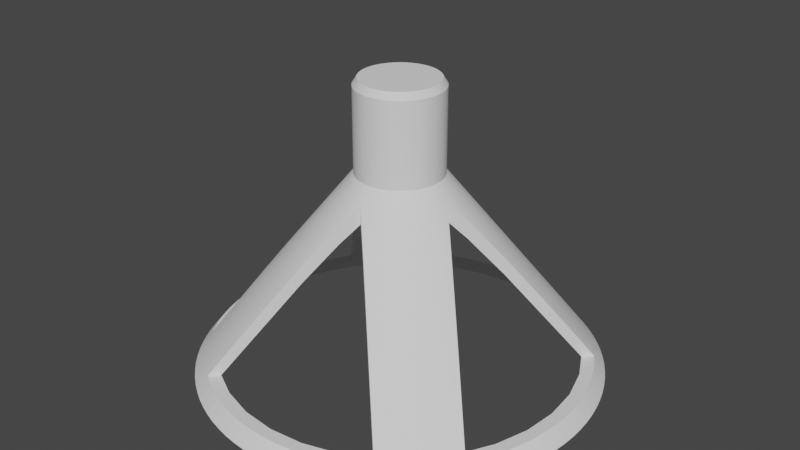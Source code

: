 # Source: 10_gdsh.blend  (saved by Blender 2.82.7; exported with 4.5.12 LTS)
import bpy
from mathutils import Matrix  # noqa: F401  (used for matrix-valued properties, if any)

bpy.ops.wm.read_factory_settings(use_empty=True)
scene = bpy.context.scene
scene.name = 'Scene'

# ---- collections
col_collection = bpy.data.collections.new('Collection'); scene.collection.children.link(col_collection)

# ---- world
world_world = bpy.data.worlds.new('World'); scene.world = world_world
world_world.use_nodes = True; world_world.node_tree.nodes.clear()
_N = world_world.node_tree.nodes; _L = world_world.node_tree.links
n0 = _N.new('ShaderNodeOutputWorld'); n0.name = 'World Output'; n0.location = (300, 300)
n1 = _N.new('ShaderNodeBackground'); n1.name = 'Background'; n1.location = (10, 300)
n1.inputs[0].default_value = (0.05088, 0.05088, 0.05088, 1.0)
_L.new(n1.outputs[0], n0.inputs[0])
n0.is_active_output = True
world_world.color = (0.05088, 0.05088, 0.05088)
world_world.use_sun_shadow = False
world_world.sun_shadow_jitter_overblur = 0.0

# ---- meshes
me_cylinder = bpy.data.meshes.new('Cylinder')
me_cylinder.from_pydata([(0.0, 0.0, 1.946), (2.03e-07, 6.0, -5.1), (2.713e-09, 1.273, 0.9), (0.3767, 5.988, -5.1), (0.07994, 1.271, 0.9), (0.752, 5.953, -5.1), (0.1596, 1.263, 0.9), (1.124, 5.894, -5.1), (0.2386, 1.251, 0.9), (1.492, 5.811, -5.1), (0.3166, 1.233, 0.9), (1.854, 5.706, -5.1), (0.3934, 1.211, 0.9), (2.209, 5.579, -5.1), (0.4686, 1.184, 0.9), (2.555, 5.429, -5.1), (0.542, 1.152, 0.9), (2.891, 5.258, -5.1), (0.6133, 1.116, 0.9), (3.215, 5.066, -5.1), (0.6821, 1.075, 0.9), (3.527, 4.854, -5.1), (0.7483, 1.03, 0.9), (3.825, 4.623, -5.1), (0.8115, 0.9809, 0.9), (4.107, 4.374, -5.1), (0.8715, 0.928, 0.9), (4.374, 4.107, -5.1), (0.928, 0.8715, 0.9), (4.623, 3.825, -5.1), (0.9809, 0.8115, 0.9), (4.854, 3.527, -5.1), (1.03, 0.7483, 0.9), (5.066, 3.215, -5.1), (1.075, 0.6821, 0.9), (5.258, 2.891, -5.1), (1.116, 0.6133, 0.9), (5.429, 2.555, -5.1), (1.152, 0.542, 0.9), (5.579, 2.209, -5.1), (1.184, 0.4686, 0.9), (5.706, 1.854, -5.1), (1.211, 0.3934, 0.9), (5.812, 1.492, -5.1), (1.233, 0.3166, 0.9), (5.894, 1.124, -5.1), (1.251, 0.2385, 0.9), (5.953, 0.752, -5.1), (1.263, 0.1596, 0.9), (5.988, 0.3767, -5.1), (1.271, 0.07994, 0.9), (6.0, -4.192e-06, -5.1), (1.273, -6.063e-07, 0.9), (5.988, -0.3767, -5.1), (1.271, -0.07994, 0.9), (5.953, -0.752, -5.1), (1.263, -0.1596, 0.9), (5.894, -1.124, -5.1), (1.251, -0.2386, 0.9), (5.811, -1.492, -5.1), (1.233, -0.3166, 0.9), (5.706, -1.854, -5.1), (1.211, -0.3934, 0.9), (5.579, -2.209, -5.1), (1.184, -0.4687, 0.9), (5.429, -2.555, -5.1), (1.152, -0.542, 0.9), (5.258, -2.891, -5.1), (1.116, -0.6133, 0.9), (5.066, -3.215, -5.1), (1.075, -0.6821, 0.9), (4.854, -3.527, -5.1), (1.03, -0.7483, 0.9), (4.623, -3.825, -5.1), (0.9809, -0.8115, 0.9), (4.374, -4.107, -5.1), (0.928, -0.8715, 0.9), (4.107, -4.374, -5.1), (0.8715, -0.928, 0.9), (3.825, -4.623, -5.1), (0.8115, -0.9809, 0.9), (3.527, -4.854, -5.1), (0.7483, -1.03, 0.9), (3.215, -5.066, -5.1), (0.6821, -1.075, 0.9), (2.891, -5.258, -5.1), (0.6133, -1.116, 0.9), (2.555, -5.429, -5.1), (0.542, -1.152, 0.9), (2.209, -5.579, -5.1), (0.4686, -1.184, 0.9), (1.854, -5.706, -5.1), (0.3934, -1.211, 0.9), (1.492, -5.812, -5.1), (0.3166, -1.233, 0.9), (1.124, -5.894, -5.1), (0.2385, -1.251, 0.9), (0.752, -5.953, -5.1), (0.1596, -1.263, 0.9), (0.3767, -5.988, -5.1), (0.07994, -1.271, 0.9), (-6.044e-06, -6.0, -5.1), (-1.323e-06, -1.273, 0.9), (-0.3767, -5.988, -5.1), (-0.07994, -1.271, 0.9), (-0.752, -5.953, -5.1), (-0.1596, -1.263, 0.9), (-1.124, -5.894, -5.1), (-0.2386, -1.251, 0.9), (-1.492, -5.811, -5.1), (-0.3166, -1.233, 0.9), (-1.854, -5.706, -5.1), (-0.3934, -1.211, 0.9), (-2.209, -5.579, -5.1), (-0.4687, -1.184, 0.9), (-2.555, -5.429, -5.1), (-0.542, -1.152, 0.9), (-2.891, -5.258, -5.1), (-0.6133, -1.116, 0.9), (-3.215, -5.066, -5.1), (-0.6821, -1.075, 0.9), (-3.527, -4.854, -5.1), (-0.7483, -1.03, 0.9), (-3.825, -4.623, -5.1), (-0.8115, -0.9809, 0.9), (-4.107, -4.374, -5.1), (-0.8715, -0.928, 0.9), (-4.374, -4.107, -5.1), (-0.928, -0.8715, 0.9), (-4.623, -3.825, -5.1), (-0.9809, -0.8115, 0.9), (-4.854, -3.527, -5.1), (-1.03, -0.7483, 0.9), (-5.066, -3.215, -5.1), (-1.075, -0.6821, 0.9), (-5.258, -2.891, -5.1), (-1.116, -0.6133, 0.9), (-5.429, -2.555, -5.1), (-1.152, -0.542, 0.9), (-5.579, -2.209, -5.1), (-1.184, -0.4686, 0.9), (-5.706, -1.854, -5.1), (-1.211, -0.3934, 0.9), (-5.812, -1.492, -5.1), (-1.233, -0.3166, 0.9), (-5.894, -1.124, -5.1), (-1.251, -0.2385, 0.9), (-5.953, -0.752, -5.1), (-1.263, -0.1596, 0.9), (-5.988, -0.3767, -5.1), (-1.271, -0.07994, 0.9), (-6.0, 6.871e-06, -5.1), (-1.273, 1.741e-06, 0.9), (-5.988, 0.3768, -5.1), (-1.271, 0.07994, 0.9), (-5.953, 0.752, -5.1), (-1.263, 0.1596, 0.9), (-5.894, 1.124, -5.1), (-1.251, 0.2386, 0.9), (-5.811, 1.492, -5.1), (-1.233, 0.3166, 0.9), (-5.706, 1.854, -5.1), (-1.211, 0.3934, 0.9), (-5.579, 2.209, -5.1), (-1.184, 0.4687, 0.9), (-5.429, 2.555, -5.1), (-1.152, 0.5421, 0.9), (-5.258, 2.891, -5.1), (-1.116, 0.6133, 0.9), (-5.066, 3.215, -5.1), (-1.075, 0.6821, 0.9), (-4.854, 3.527, -5.1), (-1.03, 0.7483, 0.9), (-4.623, 3.825, -5.1), (-0.9809, 0.8115, 0.9), (-4.374, 4.107, -5.1), (-0.928, 0.8715, 0.9), (-4.107, 4.374, -5.1), (-0.8715, 0.928, 0.9), (-3.825, 4.623, -5.1), (-0.8115, 0.9809, 0.9), (-3.527, 4.854, -5.1), (-0.7483, 1.03, 0.9), (-3.215, 5.066, -5.1), (-0.6821, 1.075, 0.9), (-2.891, 5.258, -5.1), (-0.6133, 1.116, 0.9), (-2.555, 5.429, -5.1), (-0.542, 1.152, 0.9), (-2.209, 5.579, -5.1), (-0.4686, 1.184, 0.9), (-1.854, 5.706, -5.1), (-0.3934, 1.211, 0.9), (-1.492, 5.812, -5.1), (-0.3166, 1.233, 0.9), (-1.124, 5.894, -5.1), (-0.2385, 1.251, 0.9), (-0.752, 5.953, -5.1), (-0.1596, 1.263, 0.9), (-0.3767, 5.988, -5.1), (-0.07993, 1.271, 0.9), (0.07994, 1.271, 3.4), (1.284e-07, 1.273, 3.4), (0.1596, 1.263, 3.4), (0.2386, 1.251, 3.4), (0.3166, 1.233, 3.4), (0.3934, 1.211, 3.4), (0.4686, 1.184, 3.4), (0.542, 1.152, 3.4), (0.6133, 1.116, 3.4), (0.6821, 1.075, 3.4), (0.7483, 1.03, 3.4), (0.8115, 0.9809, 3.4), (0.8715, 0.928, 3.4), (0.928, 0.8715, 3.4), (0.9809, 0.8115, 3.4), (1.03, 0.7483, 3.4), (1.075, 0.6821, 3.4), (1.116, 0.6133, 3.4), (1.152, 0.542, 3.4), (1.184, 0.4686, 3.4), (1.211, 0.3934, 3.4), (1.233, 0.3166, 3.4), (1.251, 0.2385, 3.4), (1.263, 0.1596, 3.4), (1.271, 0.07994, 3.4), (1.273, -6.063e-07, 3.4), (1.271, -0.07994, 3.4), (1.263, -0.1596, 3.4), (1.251, -0.2386, 3.4), (1.233, -0.3166, 3.4), (1.211, -0.3934, 3.4), (1.184, -0.4687, 3.4), (1.152, -0.542, 3.4), (1.116, -0.6133, 3.4), (1.075, -0.6821, 3.4), (1.03, -0.7483, 3.4), (0.9809, -0.8115, 3.4), (0.928, -0.8715, 3.4), (0.8715, -0.928, 3.4), (0.8115, -0.9809, 3.4), (0.7483, -1.03, 3.4), (0.6821, -1.075, 3.4), (0.6133, -1.116, 3.4), (0.542, -1.152, 3.4), (0.4686, -1.184, 3.4), (0.3934, -1.211, 3.4), (0.3166, -1.233, 3.4), (0.2385, -1.251, 3.4), (0.1596, -1.263, 3.4), (0.07994, -1.271, 3.4), (-1.197e-06, -1.273, 3.4), (-0.07994, -1.271, 3.4), (-0.1596, -1.263, 3.4), (-0.2386, -1.251, 3.4), (-0.3166, -1.233, 3.4), (-0.3934, -1.211, 3.4), (-0.4687, -1.184, 3.4), (-0.542, -1.152, 3.4), (-0.6133, -1.116, 3.4), (-0.6821, -1.075, 3.4), (-0.7483, -1.03, 3.4), (-0.8115, -0.9809, 3.4), (-0.8715, -0.928, 3.4), (-0.928, -0.8715, 3.4), (-0.9809, -0.8115, 3.4), (-1.03, -0.7483, 3.4), (-1.075, -0.6821, 3.4), (-1.116, -0.6133, 3.4), (-1.152, -0.542, 3.4), (-1.184, -0.4686, 3.4), (-1.211, -0.3934, 3.4), (-1.233, -0.3166, 3.4), (-1.251, -0.2385, 3.4), (-1.263, -0.1596, 3.4), (-1.271, -0.07994, 3.4), (-1.273, 1.741e-06, 3.4), (-1.271, 0.07994, 3.4), (-1.263, 0.1596, 3.4), (-1.251, 0.2386, 3.4), (-1.233, 0.3166, 3.4), (-1.211, 0.3934, 3.4), (-1.184, 0.4687, 3.4), (-1.152, 0.5421, 3.4), (-1.116, 0.6133, 3.4), (-1.075, 0.6821, 3.4), (-1.03, 0.7483, 3.4), (-0.9809, 0.8115, 3.4), (-0.928, 0.8715, 3.4), (-0.8715, 0.928, 3.4), (-0.8115, 0.9809, 3.4), (-0.7483, 1.03, 3.4), (-0.6821, 1.075, 3.4), (-0.6133, 1.116, 3.4), (-0.542, 1.152, 3.4), (-0.4686, 1.184, 3.4), (-0.3934, 1.211, 3.4), (-0.3166, 1.233, 3.4), (-0.2385, 1.251, 3.4), (-0.1596, 1.263, 3.4), (-0.07993, 1.271, 3.4), (1.101, -5.536, -5.1), (-1.768e-06, -5.645, -5.1), (3.136, 4.693, -5.1), (2.16, 5.215, -5.1), (1.101, 5.536, -5.1), (7.114e-08, 5.645, -5.1), (2.16, -5.215, -5.1), (-1.101, 5.536, -5.1), (-5.645, 4.478e-06, -5.1), (-5.536, -1.101, -5.1), (-3.136, -4.693, -5.1), (-3.991, -3.991, -5.1), (3.136, -4.693, -5.1), (-1.101, -5.536, -5.1), (-5.215, -2.16, -5.1), (-2.16, -5.215, -5.1), (-4.693, -3.136, -5.1), (4.693, 3.136, -5.1), (5.215, 2.16, -5.1), (5.536, 1.101, -5.1), (3.991, -3.991, -5.1), (5.645, -5.468e-07, -5.1), (5.536, -1.101, -5.1), (3.991, 3.991, -5.1), (5.215, -2.16, -5.1), (-3.991, 3.991, -5.1), (-3.136, 4.693, -5.1), (-4.693, 3.136, -5.1), (-5.536, 1.101, -5.1), (-2.16, 5.215, -5.1), (-5.215, 2.16, -5.1), (4.693, -3.136, -5.1), (0.07196, 1.144, 3.6), (1.631e-07, 1.146, 3.6), (0.1436, 1.137, 3.6), (0.2147, 1.126, 3.6), (0.285, 1.11, 3.6), (0.3541, 1.09, 3.6), (0.4219, 1.066, 3.6), (0.4879, 1.037, 3.6), (0.5521, 1.004, 3.6), (0.6141, 0.9676, 3.6), (0.6736, 0.9271, 3.6), (0.7305, 0.883, 3.6), (0.7845, 0.8354, 3.6), (0.8354, 0.7845, 3.6), (0.883, 0.7305, 3.6), (0.9271, 0.6736, 3.6), (0.9676, 0.6141, 3.6), (1.004, 0.5521, 3.6), (1.037, 0.4879, 3.6), (1.066, 0.4219, 3.6), (1.09, 0.3541, 3.6), (1.11, 0.285, 3.6), (1.126, 0.2147, 3.6), (1.137, 0.1436, 3.6), (1.144, 0.07196, 3.6), (1.146, -5.146e-07, 3.6), (1.144, -0.07196, 3.6), (1.137, -0.1436, 3.6), (1.126, -0.2147, 3.6), (1.11, -0.285, 3.6), (1.09, -0.3541, 3.6), (1.066, -0.4219, 3.6), (1.037, -0.4879, 3.6), (1.004, -0.5521, 3.6), (0.9676, -0.6141, 3.6), (0.9271, -0.6736, 3.6), (0.883, -0.7305, 3.6), (0.8354, -0.7845, 3.6), (0.7845, -0.8354, 3.6), (0.7305, -0.883, 3.6), (0.6736, -0.9271, 3.6), (0.6141, -0.9676, 3.6), (0.5521, -1.004, 3.6), (0.4879, -1.037, 3.6), (0.4219, -1.066, 3.6), (0.3541, -1.09, 3.6), (0.285, -1.11, 3.6), (0.2147, -1.126, 3.6), (0.1436, -1.137, 3.6), (0.07196, -1.144, 3.6), (-1.03e-06, -1.146, 3.6), (-0.07196, -1.144, 3.6), (-0.1436, -1.137, 3.6), (-0.2147, -1.126, 3.6), (-0.285, -1.11, 3.6), (-0.3541, -1.09, 3.6), (-0.4219, -1.066, 3.6), (-0.4879, -1.037, 3.6), (-0.5521, -1.004, 3.6), (-0.6141, -0.9676, 3.6), (-0.6736, -0.9271, 3.6), (-0.7305, -0.883, 3.6), (-0.7845, -0.8354, 3.6), (-0.8354, -0.7845, 3.6), (-0.883, -0.7305, 3.6), (-0.9271, -0.6736, 3.6), (-0.9676, -0.6141, 3.6), (-1.004, -0.5521, 3.6), (-1.037, -0.4879, 3.6), (-1.066, -0.4219, 3.6), (-1.09, -0.3541, 3.6), (-1.11, -0.285, 3.6), (-1.126, -0.2147, 3.6), (-1.137, -0.1436, 3.6), (-1.144, -0.07196, 3.6), (-1.146, 1.598e-06, 3.6), (-1.144, 0.07196, 3.6), (-1.137, 0.1436, 3.6), (-1.126, 0.2147, 3.6), (-1.11, 0.285, 3.6), (-1.09, 0.3541, 3.6), (-1.066, 0.4219, 3.6), (-1.037, 0.4879, 3.6), (-1.004, 0.5521, 3.6), (-0.9676, 0.6141, 3.6), (-0.9271, 0.6736, 3.6), (-0.883, 0.7305, 3.6), (-0.8354, 0.7845, 3.6), (-0.7845, 0.8354, 3.6), (-0.7305, 0.883, 3.6), (-0.6736, 0.9271, 3.6), (-0.6141, 0.9676, 3.6), (-0.5521, 1.004, 3.6), (-0.4879, 1.037, 3.6), (-0.4219, 1.066, 3.6), (-0.3541, 1.09, 3.6), (-0.285, 1.11, 3.6), (-0.2147, 1.126, 3.6), (-0.1436, 1.137, 3.6), (-0.07196, 1.144, 3.6), (1.634, -1.431e-06, -0.09411), (2.04, -0.4058, -0.6505), (2.79, -1.156, -1.823), (1.634, -1.431e-06, 0.4415), (1.744, -0.1097, 0.2979), (1.871, -0.2363, 0.1227), (2.199, -0.5646, -0.3656), (2.02, -0.3852, -0.09372), (2.421, -0.7866, -0.7151), (3.087, -1.453, -1.814), (2.705, -1.071, -1.178), (6.681e-08, 5.302, -4.672), (-1.034, 5.2, -4.672), (2.029, 4.898, -4.672), (1.034, 5.2, -4.672), (-2.834, 4.468, -4.672), (-2.029, 4.898, -4.672), (0.7097, 5.618, -4.672), (1.061, 5.563, -4.672), (1.888e-07, 5.663, -4.672), (-0.3556, 5.652, -4.672), (-3.034, 4.781, -4.672), (-2.728, 4.962, -4.672), (-1.408, 5.485, -4.672), (-0.7097, 5.618, -4.672), (2.085, 5.265, -4.672), (2.411, 5.124, -4.672), (-2.411, 5.124, -4.672), (2.728, 4.962, -4.672), (-2.085, 5.265, -4.672), (0.3556, 5.652, -4.672), (-1.061, 5.563, -4.672), (-1.75, 5.386, -4.672), (1.408, 5.485, -4.672), (1.75, 5.386, -4.672), (3.101, 4.736, -4.672), (3.034, 4.781, -4.672), (2.834, 4.468, -4.672), (-3.101, 4.736, -4.672), (4.468, 2.834, -4.672), (2.79, 1.156, -1.823), (4.736, 3.101, -4.672), (4.473, 2.839, -4.208), (2.421, 0.7866, -0.7151), (2.199, 0.5646, -0.3656), (2.04, 0.4058, -0.6505), (3.087, 1.453, -1.814), (2.705, 1.071, -1.178), (3.63, 1.995, -2.742), (2.02, 0.3852, -0.09372), (1.871, 0.2363, 0.1227), (1.744, 0.1097, 0.2979), (4.898, 2.029, -4.672), (4.781, 3.034, -4.672), (5.386, 1.75, -4.672), (5.485, 1.408, -4.672), (5.2, 1.034, -4.672), (5.124, 2.411, -4.672), (5.265, 2.085, -4.672), (4.962, 2.728, -4.672), (5.302, -5.136e-07, -4.672), (5.563, 1.061, -4.672), (5.618, 0.7097, -4.672), (5.2, -1.034, -4.672), (4.468, -2.834, -4.672), (4.898, -2.029, -4.672), (5.652, 0.3556, -4.672), (5.663, -3.936e-06, -4.672), (5.652, -0.3556, -4.672), (5.618, -0.7097, -4.672), (5.485, -1.408, -4.672), (5.563, -1.061, -4.672), (5.386, -1.75, -4.672), (5.124, -2.411, -4.672), (5.265, -2.085, -4.672), (4.962, -2.728, -4.672), (4.781, -3.034, -4.672), (4.736, -3.101, -4.672), (3.63, -1.995, -2.742), (4.473, -2.839, -4.208), (1.034, -5.2, -4.672), (2.029, -4.898, -4.672), (2.834, -4.468, -4.672), (1.408, -5.485, -4.672), (2.411, -5.124, -4.672), (2.085, -5.265, -4.672), (3.101, -4.736, -4.672), (2.728, -4.962, -4.672), (1.75, -5.386, -4.672), (3.034, -4.781, -4.672), (-1.661e-06, -5.302, -4.672), (1.061, -5.563, -4.672), (-1.034, -5.2, -4.672), (-2.834, -4.468, -4.672), (-2.029, -4.898, -4.672), (0.7097, -5.618, -4.672), (0.3556, -5.652, -4.672), (-5.707e-06, -5.663, -4.672), (-2.085, -5.265, -4.672), (-2.411, -5.124, -4.672), (-0.7097, -5.618, -4.672), (-1.75, -5.386, -4.672), (-0.3556, -5.652, -4.672), (-3.034, -4.781, -4.672), (-1.061, -5.563, -4.672), (-1.408, -5.485, -4.672), (-2.728, -4.962, -4.672), (-3.101, -4.736, -4.672), (1.995, 3.63, -2.742), (2.839, 4.473, -4.208), (2.384e-07, 1.634, -0.09411), (1.156, 2.79, -1.823), (0.4058, 2.04, -0.6505), (0.2363, 1.871, 0.1227), (0.3852, 2.02, -0.09372), (2.384e-07, 1.634, 0.4415), (1.071, 2.705, -1.178), (1.453, 3.087, -1.814), (0.1097, 1.744, 0.2979), (0.5646, 2.199, -0.3656), (0.7866, 2.421, -0.7151), (-0.4058, 2.04, -0.6505), (-1.156, 2.79, -1.823), (-0.1097, 1.744, 0.2979), (-2.839, 4.473, -4.208), (-1.995, 3.63, -2.742), (-0.5646, 2.199, -0.3656), (-0.2363, 1.871, 0.1227), (-1.453, 3.087, -1.814), (-1.071, 2.705, -1.178), (-0.3852, 2.02, -0.09372), (-0.7866, 2.421, -0.7151), (0.4058, -2.04, -0.6505), (1.156, -2.79, -1.823), (0.5646, -2.199, -0.3656), (1.453, -3.087, -1.814), (1.071, -2.705, -1.178), (1.995, -3.63, -2.742), (0.7866, -2.421, -0.7151), (2.839, -4.473, -4.208), (-4.768e-07, -1.634, -0.09411), (0.3852, -2.02, -0.09372), (0.2363, -1.871, 0.1227), (0.1097, -1.744, 0.2979), (-4.768e-07, -1.634, 0.4415), (-4.468, 2.834, -4.672), (-4.898, 2.029, -4.672), (-4.736, 3.101, -4.672), (-4.781, 3.034, -4.672), (-5.124, 2.411, -4.672), (-4.962, 2.728, -4.672), (-5.2, 1.034, -4.672), (-5.265, 2.085, -4.672), (-5.386, 1.75, -4.672), (-5.485, 1.408, -4.672), (-5.302, -2.466e-06, -4.672), (-5.618, 0.7097, -4.672), (-5.563, 1.061, -4.672), (-5.652, 0.3556, -4.672), (-5.663, -2.568e-06, -4.672), (-5.2, -1.034, -4.672), (-5.652, -0.3556, -4.672), (-4.468, -2.834, -4.672), (-4.898, -2.029, -4.672), (-4.781, -3.034, -4.672), (-4.736, -3.101, -4.672), (-4.962, -2.728, -4.672), (-5.485, -1.408, -4.672), (-5.386, -1.75, -4.672), (-5.563, -1.061, -4.672), (-5.265, -2.085, -4.672), (-5.124, -2.411, -4.672), (-5.618, -0.7097, -4.672), (-0.4058, -2.04, -0.6505), (-1.156, -2.79, -1.823), (-1.071, -2.705, -1.178), (-1.453, -3.087, -1.814), (-0.2363, -1.871, 0.1227), (-0.7866, -2.421, -0.7151), (-0.1097, -1.744, 0.2979), (-0.3852, -2.02, -0.09373), (-0.5646, -2.199, -0.3657), (-2.839, -4.473, -4.208), (-1.995, -3.63, -2.742), (-4.473, 2.839, -4.208), (-3.63, 1.996, -2.742), (-2.79, 1.156, -1.823), (-3.087, 1.453, -1.814), (-2.04, 0.4058, -0.6505), (-2.705, 1.071, -1.178), (-2.421, 0.7866, -0.7151), (-2.199, 0.5646, -0.3657), (-1.634, -1.431e-06, -0.09411), (-1.871, 0.2363, 0.1227), (-2.02, 0.3853, -0.09373), (-1.744, 0.1097, 0.2978), (-1.634, -1.431e-06, 0.4415), (-2.04, -0.4058, -0.6505), (-1.744, -0.1097, 0.2979), (-2.79, -1.156, -1.823), (-4.473, -2.839, -4.208), (-3.63, -1.995, -2.742), (-2.199, -0.5646, -0.3656), (-2.421, -0.7866, -0.7151), (-2.02, -0.3852, -0.09372), (-2.705, -1.071, -1.178), (-3.087, -1.453, -1.814), (-1.871, -0.2363, 0.1227)], [], [(1, 452, 463, 3), (3, 463, 450, 5), (5, 450, 451, 7), (7, 451, 466, 9), (9, 466, 467, 11), (11, 467, 458, 13), (13, 458, 459, 15), (15, 459, 461, 17), (17, 461, 469, 19), (19, 469, 468, 542, 20, 22, 21), (21, 22, 24, 23), (23, 24, 26, 25), (25, 26, 28, 27), (27, 28, 30, 29), (29, 30, 32, 31), (31, 32, 34, 475, 474, 486, 33), (33, 486, 492, 35), (35, 492, 490, 37), (37, 490, 491, 39), (39, 491, 487, 41), (41, 487, 488, 43), (43, 488, 494, 45), (45, 494, 495, 47), (47, 495, 499, 49), (49, 499, 500, 51), (51, 500, 501, 53), (53, 501, 502, 55), (55, 502, 504, 57), (57, 504, 503, 59), (59, 503, 505, 61), (61, 505, 507, 63), (63, 507, 506, 65), (65, 506, 508, 67), (67, 508, 509, 69), (69, 509, 510, 512, 70, 72, 71), (71, 72, 74, 73), (73, 74, 76, 75), (75, 76, 78, 77), (77, 78, 80, 79), (79, 80, 82, 81), (81, 82, 84, 572, 519, 522, 83), (83, 522, 520, 85), (85, 520, 517, 87), (87, 517, 518, 89), (89, 518, 521, 91), (91, 521, 516, 93), (93, 516, 524, 95), (95, 524, 528, 97), (97, 528, 529, 99), (99, 529, 530, 101), (101, 530, 535, 103), (103, 535, 533, 105), (105, 533, 537, 107), (107, 537, 538, 109), (109, 538, 534, 111), (111, 534, 531, 113), (113, 531, 532, 115), (115, 532, 539, 117), (117, 539, 536, 119), (119, 536, 540, 615, 120, 122, 121), (121, 122, 124, 123), (123, 124, 126, 125), (125, 126, 128, 127), (127, 128, 130, 129), (129, 130, 132, 131), (131, 132, 134, 633, 598, 597, 133), (133, 597, 599, 135), (135, 599, 604, 137), (137, 604, 603, 139), (139, 603, 601, 141), (141, 601, 600, 143), (143, 600, 602, 145), (145, 602, 605, 147), (147, 605, 594, 149), (149, 594, 592, 151), (151, 592, 591, 153), (153, 591, 589, 155), (155, 589, 590, 157), (157, 590, 587, 159), (159, 587, 586, 161), (161, 586, 585, 163), (163, 585, 582, 165), (165, 582, 583, 167), (167, 583, 581, 169), (169, 581, 580, 617, 170, 172, 171), (171, 172, 174, 173), (173, 174, 176, 175), (175, 176, 178, 177), (177, 178, 180, 179), (179, 180, 182, 181), (181, 182, 184, 557, 471, 454, 183), (183, 454, 455, 185), (185, 455, 460, 187), (187, 460, 462, 189), (189, 462, 465, 191), (191, 465, 456, 193), (193, 456, 464, 195), (195, 464, 457, 197), (188, 186, 293, 294), (197, 457, 453, 199), (199, 453, 452, 1), (1, 3, 5, 7, 9, 11, 13, 15, 17, 19, 21, 23, 25, 27, 29, 31, 33, 35, 37, 39, 41, 43, 45, 47, 49, 51, 322, 320, 319, 318, 324, 303, 304, 305, 306, 308, 330, 327, 326, 328, 331, 329, 309, 151, 153, 155, 157, 159, 161, 163, 165, 167, 169, 171, 173, 175, 177, 179, 181, 183, 185, 187, 189, 191, 193, 195, 197, 199), (241, 240, 372, 373), (154, 152, 276, 277), (120, 118, 259, 260), (86, 84, 242, 243), (52, 50, 225, 226), (18, 16, 208, 209), (190, 188, 294, 295), (156, 154, 277, 278), (122, 120, 260, 261), (88, 86, 243, 244), (54, 52, 226, 227), (20, 18, 209, 210), (192, 190, 295, 296), (158, 156, 278, 279), (124, 122, 261, 262), (90, 88, 244, 245), (56, 54, 227, 228), (22, 20, 210, 211), (194, 192, 296, 297), (160, 158, 279, 280), (126, 124, 262, 263), (92, 90, 245, 246), (58, 56, 228, 229), (24, 22, 211, 212), (196, 194, 297, 298), (162, 160, 280, 281), (128, 126, 263, 264), (94, 92, 246, 247), (60, 58, 229, 230), (26, 24, 212, 213), (198, 196, 298, 299), (164, 162, 281, 282), (130, 128, 264, 265), (96, 94, 247, 248), (62, 60, 230, 231), (28, 26, 213, 214), (200, 198, 299, 300), (166, 164, 282, 283), (132, 130, 265, 266), (98, 96, 248, 249), (64, 62, 231, 232), (30, 28, 214, 215), (2, 200, 300, 202), (168, 166, 283, 284), (134, 132, 266, 267), (100, 98, 249, 250), (66, 64, 232, 233), (32, 30, 215, 216), (170, 168, 284, 285), (136, 134, 267, 268), (102, 100, 250, 251), (68, 66, 233, 234), (34, 32, 216, 217), (172, 170, 285, 286), (138, 136, 268, 269), (104, 102, 251, 252), (70, 68, 234, 235), (36, 34, 217, 218), (174, 172, 286, 287), (140, 138, 269, 270), (106, 104, 252, 253), (4, 2, 202, 201), (72, 70, 235, 236), (38, 36, 218, 219), (176, 174, 287, 288), (142, 140, 270, 271), (108, 106, 253, 254), (74, 72, 236, 237), (40, 38, 219, 220), (6, 4, 201, 203), (178, 176, 288, 289), (144, 142, 271, 272), (110, 108, 254, 255), (76, 74, 237, 238), (42, 40, 220, 221), (8, 6, 203, 204), (180, 178, 289, 290), (146, 144, 272, 273), (112, 110, 255, 256), (78, 76, 238, 239), (44, 42, 221, 222), (10, 8, 204, 205), (182, 180, 290, 291), (148, 146, 273, 274), (114, 112, 256, 257), (80, 78, 239, 240), (46, 44, 222, 223), (12, 10, 205, 206), (184, 182, 291, 292), (150, 148, 274, 275), (116, 114, 257, 258), (82, 80, 240, 241), (48, 46, 223, 224), (14, 12, 206, 207), (186, 184, 292, 293), (152, 150, 275, 276), (118, 116, 258, 259), (84, 82, 241, 242), (50, 48, 224, 225), (16, 14, 207, 208), (323, 496, 493, 322), (321, 0, 332), (332, 0, 435, 497, 498, 325), (329, 584, 588, 309), (320, 489, 485, 319), (322, 493, 489, 320), (318, 0, 324), (314, 525, 523, 302), (151, 309, 310, 315, 317, 312, 311, 316, 314, 302, 301, 307, 313, 321, 332, 325, 323, 322, 51, 53, 55, 57, 59, 61, 63, 65, 67, 69, 71, 73, 75, 77, 79, 81, 83, 85, 87, 89, 91, 93, 95, 97, 99, 101, 103, 105, 107, 109, 111, 113, 115, 117, 119, 121, 123, 125, 127, 129, 131, 133, 135, 137, 139, 141, 143, 145, 147, 149), (328, 0, 619, 578, 579, 331), (302, 523, 513, 301), (306, 444, 445, 308), (324, 0, 303), (311, 0, 607, 526, 527, 316), (303, 0, 544, 470, 446, 304), (313, 0, 321), (327, 0, 326), (308, 445, 449, 330), (331, 579, 584, 329), (307, 514, 515, 566, 0, 313), (312, 0, 311), (315, 596, 595, 632, 0, 317), (305, 447, 444, 306), (319, 485, 472, 473, 0, 318), (309, 588, 593, 310), (325, 498, 496, 323), (316, 527, 525, 314), (330, 449, 448, 555, 0, 327), (304, 446, 447, 305), (301, 513, 514, 307), (310, 593, 596, 315), (326, 0, 328), (317, 0, 312), (333, 334, 432, 431, 430, 429, 428, 427, 426, 425, 424, 423, 422, 421, 420, 419, 418, 417, 416, 415, 414, 413, 412, 411, 410, 409, 408, 407, 406, 405, 404, 403, 402, 401, 400, 399, 398, 397, 396, 395, 394, 393, 392, 391, 390, 389, 388, 387, 386, 385, 384, 383, 382, 381, 380, 379, 378, 377, 376, 375, 374, 373, 372, 371, 370, 369, 368, 367, 366, 365, 364, 363, 362, 361, 360, 359, 358, 357, 356, 355, 354, 353, 352, 351, 350, 349, 348, 347, 346, 345, 344, 343, 342, 341, 340, 339, 338, 337, 336, 335), (293, 292, 424, 425), (242, 241, 373, 374), (294, 293, 425, 426), (243, 242, 374, 375), (295, 294, 426, 427), (244, 243, 375, 376), (296, 295, 427, 428), (245, 244, 376, 377), (297, 296, 428, 429), (246, 245, 377, 378), (298, 297, 429, 430), (247, 246, 378, 379), (299, 298, 430, 431), (248, 247, 379, 380), (300, 299, 431, 432), (249, 248, 380, 381), (202, 300, 432, 334), (250, 249, 381, 382), (251, 250, 382, 383), (252, 251, 383, 384), (253, 252, 384, 385), (201, 202, 334, 333), (254, 253, 385, 386), (203, 201, 333, 335), (255, 254, 386, 387), (204, 203, 335, 336), (256, 255, 387, 388), (205, 204, 336, 337), (257, 256, 388, 389), (206, 205, 337, 338), (258, 257, 389, 390), (207, 206, 338, 339), (259, 258, 390, 391), (208, 207, 339, 340), (260, 259, 391, 392), (209, 208, 340, 341), (261, 260, 392, 393), (210, 209, 341, 342), (262, 261, 393, 394), (211, 210, 342, 343), (263, 262, 394, 395), (212, 211, 343, 344), (264, 263, 395, 396), (213, 212, 344, 345), (265, 264, 396, 397), (214, 213, 345, 346), (266, 265, 397, 398), (215, 214, 346, 347), (267, 266, 398, 399), (216, 215, 347, 348), (268, 267, 399, 400), (217, 216, 348, 349), (269, 268, 400, 401), (218, 217, 349, 350), (270, 269, 401, 402), (219, 218, 350, 351), (271, 270, 402, 403), (220, 219, 351, 352), (272, 271, 403, 404), (221, 220, 352, 353), (273, 272, 404, 405), (222, 221, 353, 354), (274, 273, 405, 406), (223, 222, 354, 355), (275, 274, 406, 407), (224, 223, 355, 356), (276, 275, 407, 408), (225, 224, 356, 357), (277, 276, 408, 409), (226, 225, 357, 358), (278, 277, 409, 410), (227, 226, 358, 359), (279, 278, 410, 411), (228, 227, 359, 360), (280, 279, 411, 412), (229, 228, 360, 361), (281, 280, 412, 413), (230, 229, 361, 362), (282, 281, 413, 414), (231, 230, 362, 363), (283, 282, 414, 415), (232, 231, 363, 364), (284, 283, 415, 416), (233, 232, 364, 365), (285, 284, 416, 417), (234, 233, 365, 366), (286, 285, 417, 418), (235, 234, 366, 367), (287, 286, 418, 419), (236, 235, 367, 368), (288, 287, 419, 420), (237, 236, 368, 369), (289, 288, 420, 421), (238, 237, 369, 370), (290, 289, 421, 422), (239, 238, 370, 371), (291, 290, 422, 423), (240, 239, 371, 372), (292, 291, 423, 424), (609, 608, 114, 116), (562, 561, 188, 190), (448, 471, 557, 558, 561, 562, 564, 559, 563, 560, 556, 548, 543, 554, 555), (476, 480, 40, 42), (608, 611, 112, 114), (550, 549, 14, 16), (553, 552, 10, 12), (632, 630, 0), (551, 548, 2, 4), (546, 551, 4, 6), (567, 571, 92, 94), (510, 497, 435, 434, 433, 436, 437, 438, 440, 439, 441, 443, 442, 511, 512), (438, 437, 54, 56), (547, 546, 6, 8), (570, 572, 84, 86), (481, 475, 34, 36), (617, 618, 168, 170), (556, 560, 198, 200), (630, 625, 0), (440, 438, 56, 58), (615, 616, 118, 120), (441, 439, 60, 62), (577, 576, 100, 102), (578, 580, 581, 583, 582, 585, 586, 587, 590, 589, 591, 592, 594, 605, 602, 600, 601, 603, 604, 599, 597, 598, 595, 596, 593, 588, 584, 579), (560, 563, 196, 198), (618, 620, 166, 168), (555, 554, 0), (621, 619, 0), (637, 635, 144, 146), (573, 606, 0), (437, 436, 52, 54), (471, 448, 449, 445, 444, 447, 446, 470, 468, 469, 461, 459, 458, 467, 466, 451, 450, 463, 452, 453, 457, 464, 456, 465, 462, 460, 455, 454), (639, 634, 136, 138), (623, 624, 160, 162), (638, 639, 138, 140), (468, 470, 544, 545, 543, 548, 551, 546, 547, 552, 553, 549, 550, 541, 542), (636, 638, 140, 142), (439, 440, 58, 60), (558, 557, 184, 186), (477, 476, 42, 44), (628, 629, 152, 154), (512, 511, 68, 70), (540, 526, 607, 606, 573, 577, 612, 610, 613, 614, 611, 608, 609, 616, 615), (606, 607, 0), (627, 626, 156, 158), (613, 610, 106, 108), (631, 640, 148, 150), (472, 474, 475, 481, 479, 480, 476, 477, 482, 483, 484, 436, 433, 478, 473), (548, 556, 200, 2), (616, 609, 116, 118), (482, 477, 44, 46), (443, 441, 62, 64), (442, 443, 64, 66), (552, 547, 8, 10), (576, 575, 98, 100), (559, 564, 192, 194), (610, 612, 104, 106), (595, 598, 633, 634, 639, 638, 636, 635, 637, 640, 631, 629, 625, 630, 632), (634, 633, 134, 136), (474, 472, 485, 489, 493, 496, 498, 497, 510, 509, 508, 506, 507, 505, 503, 504, 502, 501, 500, 499, 495, 494, 488, 487, 491, 490, 492, 486), (640, 637, 146, 148), (543, 545, 0), (554, 543, 0), (625, 621, 0), (564, 562, 190, 192), (511, 442, 66, 68), (614, 613, 108, 110), (561, 558, 186, 188), (574, 567, 94, 96), (473, 478, 0), (515, 519, 572, 570, 568, 569, 571, 567, 574, 575, 576, 577, 573, 565, 566), (436, 484, 50, 52), (580, 578, 619, 621, 625, 629, 628, 626, 627, 624, 623, 622, 620, 618, 617), (624, 627, 158, 160), (541, 550, 16, 18), (563, 559, 194, 196), (575, 574, 96, 98), (549, 553, 12, 14), (484, 483, 48, 50), (566, 565, 0), (479, 481, 36, 38), (611, 614, 110, 112), (545, 544, 0), (480, 479, 38, 40), (569, 568, 88, 90), (526, 540, 536, 539, 532, 531, 534, 538, 537, 533, 535, 530, 529, 528, 524, 516, 521, 518, 517, 520, 522, 519, 515, 514, 513, 523, 525, 527), (483, 482, 46, 48), (629, 631, 150, 152), (542, 541, 18, 20), (620, 622, 164, 166), (478, 433, 0), (626, 628, 154, 156), (635, 636, 142, 144), (571, 569, 90, 92), (568, 570, 86, 88), (622, 623, 162, 164), (433, 434, 0), (612, 577, 102, 104), (565, 573, 0), (434, 435, 0)])
_uv = me_cylinder.uv_layers.new(name='UVMap')
_uv.uv.foreach_set('vector', [1.0, 0.5, 1.0, 0.5357, 0.99, 0.5357, 0.99, 0.5, 0.99, 0.5, 0.99, 0.5357, 0.98, 0.5357, 0.98, 0.5, 0.98, 0.5, 0.98, 0.5357, 0.97, 0.5357, 0.97, 0.5, 0.97, 0.5, 0.97, 0.5357, 0.96, 0.5357, 0.96, 0.5, 0.96, 0.5, 0.96, 0.5357, 0.95, 0.5357, 0.95, 0.5, 0.95, 0.5, 0.95, 0.5357, 0.94, 0.5357, 0.94, 0.5, 0.94, 0.5, 0.94, 0.5357, 0.93, 0.5357, 0.93, 0.5, 0.93, 0.5, 0.93, 0.5357, 0.92, 0.5357, 0.92, 0.5, 0.92, 0.5, 0.92, 0.5357, 0.91, 0.5357, 0.91, 0.5, 0.91, 0.5, 0.91, 0.5357, 0.9077, 0.5357, 0.91, 0.5743, 0.91, 1.0, 0.9, 1.0, 0.9, 0.5, 0.9, 0.5, 0.9, 1.0, 0.89, 1.0, 0.89, 0.5, 0.89, 0.5, 0.89, 1.0, 0.88, 1.0, 0.88, 0.5, 0.88, 0.5, 0.88, 1.0, 0.87, 1.0, 0.87, 0.5, 0.87, 0.5, 0.87, 1.0, 0.86, 1.0, 0.86, 0.5, 0.86, 0.5, 0.86, 1.0, 0.85, 1.0, 0.85, 0.5, 0.85, 0.5, 0.85, 1.0, 0.84, 1.0, 0.84, 0.5743, 0.8423, 0.5357, 0.84, 0.5357, 0.84, 0.5, 0.84, 0.5, 0.84, 0.5357, 0.83, 0.5357, 0.83, 0.5, 0.83, 0.5, 0.83, 0.5357, 0.82, 0.5357, 0.82, 0.5, 0.82, 0.5, 0.82, 0.5357, 0.81, 0.5357, 0.81, 0.5, 0.81, 0.5, 0.81, 0.5357, 0.8, 0.5357, 0.8, 0.5, 0.8, 0.5, 0.8, 0.5357, 0.79, 0.5357, 0.79, 0.5, 0.79, 0.5, 0.79, 0.5357, 0.78, 0.5357, 0.78, 0.5, 0.78, 0.5, 0.78, 0.5357, 0.77, 0.5357, 0.77, 0.5, 0.77, 0.5, 0.77, 0.5357, 0.76, 0.5357, 0.76, 0.5, 0.76, 0.5, 0.76, 0.5357, 0.75, 0.5357, 0.75, 0.5, 0.75, 0.5, 0.75, 0.5357, 0.74, 0.5357, 0.74, 0.5, 0.74, 0.5, 0.74, 0.5357, 0.73, 0.5357, 0.73, 0.5, 0.73, 0.5, 0.73, 0.5357, 0.72, 0.5357, 0.72, 0.5, 0.72, 0.5, 0.72, 0.5357, 0.71, 0.5357, 0.71, 0.5, 0.71, 0.5, 0.71, 0.5357, 0.7, 0.5357, 0.7, 0.5, 0.7, 0.5, 0.7, 0.5357, 0.69, 0.5357, 0.69, 0.5, 0.69, 0.5, 0.69, 0.5357, 0.68, 0.5357, 0.68, 0.5, 0.68, 0.5, 0.68, 0.5357, 0.67, 0.5357, 0.67, 0.5, 0.67, 0.5, 0.67, 0.5357, 0.66, 0.5357, 0.66, 0.5, 0.66, 0.5, 0.66, 0.5357, 0.6577, 0.5357, 0.66, 0.5743, 0.66, 1.0, 0.65, 1.0, 0.65, 0.5, 0.65, 0.5, 0.65, 1.0, 0.64, 1.0, 0.64, 0.5, 0.64, 0.5, 0.64, 1.0, 0.63, 1.0, 0.63, 0.5, 0.63, 0.5, 0.63, 1.0, 0.62, 1.0, 0.62, 0.5, 0.62, 0.5, 0.62, 1.0, 0.61, 1.0, 0.61, 0.5, 0.61, 0.5, 0.61, 1.0, 0.6, 1.0, 0.6, 0.5, 0.6, 0.5, 0.6, 1.0, 0.59, 1.0, 0.59, 0.5743, 0.5923, 0.5357, 0.59, 0.5357, 0.59, 0.5, 0.59, 0.5, 0.59, 0.5357, 0.58, 0.5357, 0.58, 0.5, 0.58, 0.5, 0.58, 0.5357, 0.57, 0.5357, 0.57, 0.5, 0.57, 0.5, 0.57, 0.5357, 0.56, 0.5357, 0.56, 0.5, 0.56, 0.5, 0.56, 0.5357, 0.55, 0.5357, 0.55, 0.5, 0.55, 0.5, 0.55, 0.5357, 0.54, 0.5357, 0.54, 0.5, 0.54, 0.5, 0.54, 0.5357, 0.53, 0.5357, 0.53, 0.5, 0.53, 0.5, 0.53, 0.5357, 0.52, 0.5357, 0.52, 0.5, 0.52, 0.5, 0.52, 0.5357, 0.51, 0.5357, 0.51, 0.5, 0.51, 0.5, 0.51, 0.5357, 0.5, 0.5357, 0.5, 0.5, 0.5, 0.5, 0.5, 0.5357, 0.49, 0.5357, 0.49, 0.5, 0.49, 0.5, 0.49, 0.5357, 0.48, 0.5357, 0.48, 0.5, 0.48, 0.5, 0.48, 0.5357, 0.47, 0.5357, 0.47, 0.5, 0.47, 0.5, 0.47, 0.5357, 0.46, 0.5357, 0.46, 0.5, 0.46, 0.5, 0.46, 0.5357, 0.45, 0.5357, 0.45, 0.5, 0.45, 0.5, 0.45, 0.5357, 0.44, 0.5357, 0.44, 0.5, 0.44, 0.5, 0.44, 0.5357, 0.43, 0.5357, 0.43, 0.5, 0.43, 0.5, 0.43, 0.5357, 0.42, 0.5357, 0.42, 0.5, 0.42, 0.5, 0.42, 0.5357, 0.41, 0.5357, 0.41, 0.5, 0.41, 0.5, 0.41, 0.5357, 0.4077, 0.5357, 0.41, 0.5743, 0.41, 1.0, 0.4, 1.0, 0.4, 0.5, 0.4, 0.5, 0.4, 1.0, 0.39, 1.0, 0.39, 0.5, 0.39, 0.5, 0.39, 1.0, 0.38, 1.0, 0.38, 0.5, 0.38, 0.5, 0.38, 1.0, 0.37, 1.0, 0.37, 0.5, 0.37, 0.5, 0.37, 1.0, 0.36, 1.0, 0.36, 0.5, 0.36, 0.5, 0.36, 1.0, 0.35, 1.0, 0.35, 0.5, 0.35, 0.5, 0.35, 1.0, 0.34, 1.0, 0.34, 0.5743, 0.3423, 0.5357, 0.34, 0.5357, 0.34, 0.5, 0.34, 0.5, 0.34, 0.5357, 0.33, 0.5357, 0.33, 0.5, 0.33, 0.5, 0.33, 0.5357, 0.32, 0.5357, 0.32, 0.5, 0.32, 0.5, 0.32, 0.5357, 0.31, 0.5357, 0.31, 0.5, 0.31, 0.5, 0.31, 0.5357, 0.3, 0.5357, 0.3, 0.5, 0.3, 0.5, 0.3, 0.5357, 0.29, 0.5357, 0.29, 0.5, 0.29, 0.5, 0.29, 0.5357, 0.28, 0.5357, 0.28, 0.5, 0.28, 0.5, 0.28, 0.5357, 0.27, 0.5357, 0.27, 0.5, 0.27, 0.5, 0.27, 0.5357, 0.26, 0.5357, 0.26, 0.5, 0.26, 0.5, 0.26, 0.5357, 0.25, 0.5357, 0.25, 0.5, 0.25, 0.5, 0.25, 0.5357, 0.24, 0.5357, 0.24, 0.5, 0.24, 0.5, 0.24, 0.5357, 0.23, 0.5357, 0.23, 0.5, 0.23, 0.5, 0.23, 0.5357, 0.22, 0.5357, 0.22, 0.5, 0.22, 0.5, 0.22, 0.5357, 0.21, 0.5357, 0.21, 0.5, 0.21, 0.5, 0.21, 0.5357, 0.2, 0.5357, 0.2, 0.5, 0.2, 0.5, 0.2, 0.5357, 0.19, 0.5357, 0.19, 0.5, 0.19, 0.5, 0.19, 0.5357, 0.18, 0.5357, 0.18, 0.5, 0.18, 0.5, 0.18, 0.5357, 0.17, 0.5357, 0.17, 0.5, 0.17, 0.5, 0.17, 0.5357, 0.16, 0.5357, 0.16, 0.5, 0.16, 0.5, 0.16, 0.5357, 0.1577, 0.5357, 0.16, 0.5743, 0.16, 1.0, 0.15, 1.0, 0.15, 0.5, 0.15, 0.5, 0.15, 1.0, 0.14, 1.0, 0.14, 0.5, 0.14, 0.5, 0.14, 1.0, 0.13, 1.0, 0.13, 0.5, 0.13, 0.5, 0.13, 1.0, 0.12, 1.0, 0.12, 0.5, 0.12, 0.5, 0.12, 1.0, 0.11, 1.0, 0.11, 0.5, 0.11, 0.5, 0.11, 1.0, 0.1, 1.0, 0.1, 0.5, 0.1, 0.5, 0.1, 1.0, 0.09, 1.0, 0.09, 0.5743, 0.09229, 0.5357, 0.09, 0.5357, 0.09, 0.5, 0.09, 0.5, 0.09, 0.5357, 0.08, 0.5357, 0.08, 0.5, 0.08, 0.5, 0.08, 0.5357, 0.07, 0.5357, 0.07, 0.5, 0.07, 0.5, 0.07, 0.5357, 0.06, 0.5357, 0.06, 0.5, 0.06, 0.5, 0.06, 0.5357, 0.05, 0.5357, 0.05, 0.5, 0.05, 0.5, 0.05, 0.5357, 0.04, 0.5357, 0.04, 0.5, 0.04, 0.5, 0.04, 0.5357, 0.03, 0.5357, 0.03, 0.5, 0.03, 0.5, 0.03, 0.5357, 0.02, 0.5357, 0.02, 0.5, 0.07, 1.0, 0.08, 1.0, 0.08, 1.0, 0.07, 1.0, 0.02, 0.5, 0.02, 0.5357, 0.01, 0.5357, 0.01, 0.5, 0.01, 0.5, 0.01, 0.5357, 6.706e-07, 0.5357, 6.706e-07, 0.5, 0.75, 0.49, 0.7651, 0.4895, 0.7801, 0.4881, 0.795, 0.4857, 0.8097, 0.4825, 0.8242, 0.4783, 0.8383, 0.4731, 0.8522, 0.4672, 0.8656, 0.4603, 0.8786, 0.4526, 0.8911, 0.4442, 0.903, 0.4349, 0.9143, 0.425, 0.925, 0.4143, 0.9349, 0.403, 0.9442, 0.3911, 0.9526, 0.3786, 0.9603, 0.3656, 0.9672, 0.3522, 0.9731, 0.3383, 0.9783, 0.3242, 0.9825, 0.3097, 0.9857, 0.295, 0.9881, 0.2801, 0.9895, 0.2651, 0.99, 0.25, 0.9185, 0.25, 0.9153, 0.2829, 0.9057, 0.3145, 0.8901, 0.3436, 0.8691, 0.3691, 0.8436, 0.3901, 0.8145, 0.4057, 0.7829, 0.4153, 0.75, 0.4185, 0.7171, 0.4153, 0.6855, 0.4057, 0.6564, 0.3901, 0.6309, 0.3691, 0.6099, 0.3436, 0.5943, 0.3145, 0.5847, 0.2829, 0.5815, 0.25, 0.51, 0.25, 0.5105, 0.2651, 0.5119, 0.2801, 0.5143, 0.295, 0.5175, 0.3097, 0.5217, 0.3242, 0.5269, 0.3384, 0.5328, 0.3522, 0.5397, 0.3656, 0.5474, 0.3786, 0.5558, 0.3911, 0.5651, 0.403, 0.575, 0.4143, 0.5857, 0.425, 0.597, 0.4349, 0.6089, 0.4442, 0.6214, 0.4526, 0.6344, 0.4603, 0.6478, 0.4672, 0.6617, 0.4731, 0.6758, 0.4783, 0.6903, 0.4825, 0.705, 0.4857, 0.7199, 0.4881, 0.7349, 0.4895, 0.6, 1.0, 0.61, 1.0, 0.61, 1.0, 0.6, 1.0, 0.24, 1.0, 0.25, 1.0, 0.25, 1.0, 0.24, 1.0, 0.41, 1.0, 0.42, 1.0, 0.42, 1.0, 0.41, 1.0, 0.58, 1.0, 0.59, 1.0, 0.59, 1.0, 0.58, 1.0, 0.75, 1.0, 0.76, 1.0, 0.76, 1.0, 0.75, 1.0, 0.92, 1.0, 0.93, 1.0, 0.93, 1.0, 0.92, 1.0, 0.06, 1.0, 0.07, 1.0, 0.07, 1.0, 0.06, 1.0, 0.23, 1.0, 0.24, 1.0, 0.24, 1.0, 0.23, 1.0, 0.4, 1.0, 0.41, 1.0, 0.41, 1.0, 0.4, 1.0, 0.57, 1.0, 0.58, 1.0, 0.58, 1.0, 0.57, 1.0, 0.74, 1.0, 0.75, 1.0, 0.75, 1.0, 0.74, 1.0, 0.91, 1.0, 0.92, 1.0, 0.92, 1.0, 0.91, 1.0, 0.05, 1.0, 0.06, 1.0, 0.06, 1.0, 0.05, 1.0, 0.22, 1.0, 0.23, 1.0, 0.23, 1.0, 0.22, 1.0, 0.39, 1.0, 0.4, 1.0, 0.4, 1.0, 0.39, 1.0, 0.56, 1.0, 0.57, 1.0, 0.57, 1.0, 0.56, 1.0, 0.73, 1.0, 0.74, 1.0, 0.74, 1.0, 0.73, 1.0, 0.9, 1.0, 0.91, 1.0, 0.91, 1.0, 0.9, 1.0, 0.04, 1.0, 0.05, 1.0, 0.05, 1.0, 0.04, 1.0, 0.21, 1.0, 0.22, 1.0, 0.22, 1.0, 0.21, 1.0, 0.38, 1.0, 0.39, 1.0, 0.39, 1.0, 0.38, 1.0, 0.55, 1.0, 0.56, 1.0, 0.56, 1.0, 0.55, 1.0, 0.72, 1.0, 0.73, 1.0, 0.73, 1.0, 0.72, 1.0, 0.89, 1.0, 0.9, 1.0, 0.9, 1.0, 0.89, 1.0, 0.03, 1.0, 0.04, 1.0, 0.04, 1.0, 0.03, 1.0, 0.2, 1.0, 0.21, 1.0, 0.21, 1.0, 0.2, 1.0, 0.37, 1.0, 0.38, 1.0, 0.38, 1.0, 0.37, 1.0, 0.54, 1.0, 0.55, 1.0, 0.55, 1.0, 0.54, 1.0, 0.71, 1.0, 0.72, 1.0, 0.72, 1.0, 0.71, 1.0, 0.88, 1.0, 0.89, 1.0, 0.89, 1.0, 0.88, 1.0, 0.02, 1.0, 0.03, 1.0, 0.03, 1.0, 0.02, 1.0, 0.19, 1.0, 0.2, 1.0, 0.2, 1.0, 0.19, 1.0, 0.36, 1.0, 0.37, 1.0, 0.37, 1.0, 0.36, 1.0, 0.53, 1.0, 0.54, 1.0, 0.54, 1.0, 0.53, 1.0, 0.7, 1.0, 0.71, 1.0, 0.71, 1.0, 0.7, 1.0, 0.87, 1.0, 0.88, 1.0, 0.88, 1.0, 0.87, 1.0, 0.01, 1.0, 0.02, 1.0, 0.02, 1.0, 0.01, 1.0, 0.18, 1.0, 0.19, 1.0, 0.19, 1.0, 0.18, 1.0, 0.35, 1.0, 0.36, 1.0, 0.36, 1.0, 0.35, 1.0, 0.52, 1.0, 0.53, 1.0, 0.53, 1.0, 0.52, 1.0, 0.69, 1.0, 0.7, 1.0, 0.7, 1.0, 0.69, 1.0, 0.86, 1.0, 0.87, 1.0, 0.87, 1.0, 0.86, 1.0, 6.706e-07, 1.0, 0.01, 1.0, 0.01, 1.0, 6.706e-07, 1.0, 0.17, 1.0, 0.18, 1.0, 0.18, 1.0, 0.17, 1.0, 0.34, 1.0, 0.35, 1.0, 0.35, 1.0, 0.34, 1.0, 0.51, 1.0, 0.52, 1.0, 0.52, 1.0, 0.51, 1.0, 0.68, 1.0, 0.69, 1.0, 0.69, 1.0, 0.68, 1.0, 0.85, 1.0, 0.86, 1.0, 0.86, 1.0, 0.85, 1.0, 0.16, 1.0, 0.17, 1.0, 0.17, 1.0, 0.16, 1.0, 0.33, 1.0, 0.34, 1.0, 0.34, 1.0, 0.33, 1.0, 0.5, 1.0, 0.51, 1.0, 0.51, 1.0, 0.5, 1.0, 0.67, 1.0, 0.68, 1.0, 0.68, 1.0, 0.67, 1.0, 0.84, 1.0, 0.85, 1.0, 0.85, 1.0, 0.84, 1.0, 0.15, 1.0, 0.16, 1.0, 0.16, 1.0, 0.15, 1.0, 0.32, 1.0, 0.33, 1.0, 0.33, 1.0, 0.32, 1.0, 0.49, 1.0, 0.5, 1.0, 0.5, 1.0, 0.49, 1.0, 0.66, 1.0, 0.67, 1.0, 0.67, 1.0, 0.66, 1.0, 0.83, 1.0, 0.84, 1.0, 0.84, 1.0, 0.83, 1.0, 0.14, 1.0, 0.15, 1.0, 0.15, 1.0, 0.14, 1.0, 0.31, 1.0, 0.32, 1.0, 0.32, 1.0, 0.31, 1.0, 0.48, 1.0, 0.49, 1.0, 0.49, 1.0, 0.48, 1.0, 0.99, 1.0, 1.0, 1.0, 1.0, 1.0, 0.99, 1.0, 0.65, 1.0, 0.66, 1.0, 0.66, 1.0, 0.65, 1.0, 0.82, 1.0, 0.83, 1.0, 0.83, 1.0, 0.82, 1.0, 0.13, 1.0, 0.14, 1.0, 0.14, 1.0, 0.13, 1.0, 0.3, 1.0, 0.31, 1.0, 0.31, 1.0, 0.3, 1.0, 0.47, 1.0, 0.48, 1.0, 0.48, 1.0, 0.47, 1.0, 0.64, 1.0, 0.65, 1.0, 0.65, 1.0, 0.64, 1.0, 0.81, 1.0, 0.82, 1.0, 0.82, 1.0, 0.81, 1.0, 0.98, 1.0, 0.99, 1.0, 0.99, 1.0, 0.98, 1.0, 0.12, 1.0, 0.13, 1.0, 0.13, 1.0, 0.12, 1.0, 0.29, 1.0, 0.3, 1.0, 0.3, 1.0, 0.29, 1.0, 0.46, 1.0, 0.47, 1.0, 0.47, 1.0, 0.46, 1.0, 0.63, 1.0, 0.64, 1.0, 0.64, 1.0, 0.63, 1.0, 0.8, 1.0, 0.81, 1.0, 0.81, 1.0, 0.8, 1.0, 0.97, 1.0, 0.98, 1.0, 0.98, 1.0, 0.97, 1.0, 0.11, 1.0, 0.12, 1.0, 0.12, 1.0, 0.11, 1.0, 0.28, 1.0, 0.29, 1.0, 0.29, 1.0, 0.28, 1.0, 0.45, 1.0, 0.46, 1.0, 0.46, 1.0, 0.45, 1.0, 0.62, 1.0, 0.63, 1.0, 0.63, 1.0, 0.62, 1.0, 0.79, 1.0, 0.8, 1.0, 0.8, 1.0, 0.79, 1.0, 0.96, 1.0, 0.97, 1.0, 0.97, 1.0, 0.96, 1.0, 0.1, 1.0, 0.11, 1.0, 0.11, 1.0, 0.1, 1.0, 0.27, 1.0, 0.28, 1.0, 0.28, 1.0, 0.27, 1.0, 0.44, 1.0, 0.45, 1.0, 0.45, 1.0, 0.44, 1.0, 0.61, 1.0, 0.62, 1.0, 0.62, 1.0, 0.61, 1.0, 0.78, 1.0, 0.79, 1.0, 0.79, 1.0, 0.78, 1.0, 0.95, 1.0, 0.96, 1.0, 0.96, 1.0, 0.95, 1.0, 0.09, 1.0, 0.1, 1.0, 0.1, 1.0, 0.09, 1.0, 0.26, 1.0, 0.27, 1.0, 0.27, 1.0, 0.26, 1.0, 0.43, 1.0, 0.44, 1.0, 0.44, 1.0, 0.43, 1.0, 0.6, 1.0, 0.61, 1.0, 0.61, 1.0, 0.6, 1.0, 0.77, 1.0, 0.78, 1.0, 0.78, 1.0, 0.77, 1.0, 0.94, 1.0, 0.95, 1.0, 0.95, 1.0, 0.94, 1.0, 0.08, 1.0, 0.09, 1.0, 0.09, 1.0, 0.08, 1.0, 0.25, 1.0, 0.26, 1.0, 0.26, 1.0, 0.25, 1.0, 0.42, 1.0, 0.43, 1.0, 0.43, 1.0, 0.42, 1.0, 0.59, 1.0, 0.6, 1.0, 0.6, 1.0, 0.59, 1.0, 0.76, 1.0, 0.77, 1.0, 0.77, 1.0, 0.76, 1.0, 0.93, 1.0, 0.94, 1.0, 0.94, 1.0, 0.93, 1.0, 0.368, 0.2265, 0.3609, 0.2279, 0.363, 0.25, 0.3704, 0.25, 0.3351, 0.1649, 0.25, 0.25, 0.3501, 0.1831, 0.3501, 0.1831, 0.25, 0.25, 0.3095, 0.2254, 0.3453, 0.1896, 0.3544, 0.2067, 0.3612, 0.2039, 0.132, 0.2735, 0.1391, 0.2721, 0.137, 0.25, 0.1296, 0.25, 0.368, 0.2735, 0.3609, 0.2721, 0.3544, 0.2933, 0.3612, 0.2961, 0.3704, 0.25, 0.363, 0.25, 0.3609, 0.2721, 0.368, 0.2735, 0.3501, 0.3169, 0.25, 0.25, 0.3351, 0.3351, 0.2265, 0.132, 0.2279, 0.1391, 0.25, 0.137, 0.25, 0.1296, 0.51, 0.25, 0.5815, 0.25, 0.5847, 0.2171, 0.5943, 0.1855, 0.6099, 0.1564, 0.6309, 0.1309, 0.6564, 0.1099, 0.6855, 0.09433, 0.7171, 0.08474, 0.75, 0.0815, 0.7829, 0.08474, 0.8145, 0.09433, 0.8436, 0.1099, 0.8691, 0.1309, 0.8901, 0.1564, 0.9057, 0.1855, 0.9153, 0.2171, 0.9185, 0.25, 0.99, 0.25, 0.9895, 0.2349, 0.9881, 0.2199, 0.9857, 0.205, 0.9825, 0.1903, 0.9783, 0.1758, 0.9731, 0.1616, 0.9672, 0.1478, 0.9603, 0.1344, 0.9526, 0.1214, 0.9442, 0.1089, 0.9349, 0.09702, 0.925, 0.08571, 0.9143, 0.07505, 0.903, 0.06508, 0.8911, 0.05584, 0.8786, 0.04736, 0.8656, 0.03969, 0.8522, 0.03284, 0.8383, 0.02685, 0.8242, 0.02175, 0.8097, 0.01754, 0.795, 0.01425, 0.7801, 0.01189, 0.7651, 0.01047, 0.75, 0.01, 0.7349, 0.01047, 0.7199, 0.01189, 0.705, 0.01425, 0.6903, 0.01754, 0.6758, 0.02175, 0.6616, 0.02685, 0.6478, 0.03284, 0.6344, 0.03969, 0.6214, 0.04736, 0.6089, 0.05584, 0.597, 0.06508, 0.5857, 0.07505, 0.575, 0.08571, 0.5651, 0.09702, 0.5558, 0.1089, 0.5474, 0.1214, 0.5397, 0.1344, 0.5328, 0.1478, 0.5269, 0.1617, 0.5217, 0.1758, 0.5175, 0.1903, 0.5143, 0.205, 0.5119, 0.2199, 0.5105, 0.2349, 0.1499, 0.3169, 0.25, 0.25, 0.1905, 0.2746, 0.1547, 0.3104, 0.1456, 0.2933, 0.1388, 0.2961, 0.25, 0.1296, 0.25, 0.137, 0.2721, 0.1391, 0.2735, 0.132, 0.25, 0.3704, 0.25, 0.363, 0.2279, 0.3609, 0.2265, 0.368, 0.3351, 0.3351, 0.25, 0.25, 0.3169, 0.3501, 0.1831, 0.1499, 0.25, 0.25, 0.2254, 0.1905, 0.1896, 0.1547, 0.2067, 0.1456, 0.2039, 0.1388, 0.3169, 0.3501, 0.25, 0.25, 0.2746, 0.3095, 0.3104, 0.3453, 0.2933, 0.3544, 0.2961, 0.3612, 0.3169, 0.1499, 0.25, 0.25, 0.3351, 0.1649, 0.1831, 0.3501, 0.25, 0.25, 0.1649, 0.3351, 0.2265, 0.368, 0.2279, 0.3609, 0.2067, 0.3544, 0.2039, 0.3612, 0.1388, 0.2961, 0.1456, 0.2933, 0.1391, 0.2721, 0.132, 0.2735, 0.2961, 0.1388, 0.2933, 0.1456, 0.3104, 0.1547, 0.2746, 0.1905, 0.25, 0.25, 0.3169, 0.1499, 0.1649, 0.1649, 0.25, 0.25, 0.1831, 0.1499, 0.1388, 0.2039, 0.1456, 0.2067, 0.1547, 0.1896, 0.1905, 0.2254, 0.25, 0.25, 0.1499, 0.1831, 0.2735, 0.368, 0.2721, 0.3609, 0.25, 0.363, 0.25, 0.3704, 0.3612, 0.2961, 0.3544, 0.2933, 0.3453, 0.3104, 0.3095, 0.2746, 0.25, 0.25, 0.3501, 0.3169, 0.1296, 0.25, 0.137, 0.25, 0.1391, 0.2279, 0.132, 0.2265, 0.3612, 0.2039, 0.3544, 0.2067, 0.3609, 0.2279, 0.368, 0.2265, 0.2039, 0.1388, 0.2067, 0.1456, 0.2279, 0.1391, 0.2265, 0.132, 0.2039, 0.3612, 0.2067, 0.3544, 0.1896, 0.3453, 0.2254, 0.3095, 0.25, 0.25, 0.1831, 0.3501, 0.2961, 0.3612, 0.2933, 0.3544, 0.2721, 0.3609, 0.2735, 0.368, 0.2735, 0.132, 0.2721, 0.1391, 0.2933, 0.1456, 0.2961, 0.1388, 0.132, 0.2265, 0.1391, 0.2279, 0.1456, 0.2067, 0.1388, 0.2039, 0.1649, 0.3351, 0.25, 0.25, 0.1499, 0.3169, 0.1499, 0.1831, 0.25, 0.25, 0.1649, 0.1649, 0.2651, 0.4895, 0.25, 0.49, 0.2349, 0.4895, 0.2199, 0.4881, 0.205, 0.4857, 0.1903, 0.4825, 0.1758, 0.4783, 0.1617, 0.4731, 0.1478, 0.4672, 0.1344, 0.4603, 0.1214, 0.4526, 0.1089, 0.4442, 0.09702, 0.4349, 0.08571, 0.425, 0.07505, 0.4143, 0.06508, 0.403, 0.05584, 0.3911, 0.04736, 0.3786, 0.03969, 0.3656, 0.03284, 0.3522, 0.02685, 0.3384, 0.02175, 0.3242, 0.01754, 0.3097, 0.01425, 0.295, 0.01189, 0.2801, 0.01047, 0.2651, 0.01, 0.25, 0.01047, 0.2349, 0.01189, 0.2199, 0.01425, 0.205, 0.01754, 0.1903, 0.02175, 0.1758, 0.02685, 0.1617, 0.03284, 0.1478, 0.03969, 0.1344, 0.04736, 0.1214, 0.05584, 0.1089, 0.06508, 0.09702, 0.07505, 0.08571, 0.08571, 0.07505, 0.09702, 0.06508, 0.1089, 0.05584, 0.1214, 0.04736, 0.1344, 0.03969, 0.1478, 0.03284, 0.1616, 0.02685, 0.1758, 0.02175, 0.1903, 0.01754, 0.205, 0.01425, 0.2199, 0.01189, 0.2349, 0.01047, 0.25, 0.01, 0.2651, 0.01047, 0.2801, 0.01189, 0.295, 0.01425, 0.3097, 0.01754, 0.3242, 0.02175, 0.3383, 0.02685, 0.3522, 0.03284, 0.3656, 0.03969, 0.3786, 0.04736, 0.3911, 0.05584, 0.403, 0.06508, 0.4143, 0.07505, 0.425, 0.08571, 0.4349, 0.09702, 0.4442, 0.1089, 0.4526, 0.1214, 0.4603, 0.1344, 0.4672, 0.1478, 0.4731, 0.1616, 0.4783, 0.1758, 0.4825, 0.1903, 0.4857, 0.205, 0.4881, 0.2199, 0.4895, 0.2349, 0.49, 0.25, 0.4895, 0.2651, 0.4881, 0.2801, 0.4857, 0.295, 0.4825, 0.3097, 0.4783, 0.3242, 0.4731, 0.3383, 0.4672, 0.3522, 0.4603, 0.3656, 0.4526, 0.3786, 0.4442, 0.3911, 0.4349, 0.403, 0.425, 0.4143, 0.4143, 0.425, 0.403, 0.4349, 0.3911, 0.4442, 0.3786, 0.4526, 0.3656, 0.4603, 0.3522, 0.4672, 0.3383, 0.4731, 0.3242, 0.4783, 0.3097, 0.4825, 0.295, 0.4857, 0.2801, 0.4881, 0.08, 1.0, 0.09, 1.0, 0.09, 1.0, 0.08, 1.0, 0.59, 1.0, 0.6, 1.0, 0.6, 1.0, 0.59, 1.0, 0.07, 1.0, 0.08, 1.0, 0.08, 1.0, 0.07, 1.0, 0.58, 1.0, 0.59, 1.0, 0.59, 1.0, 0.58, 1.0, 0.06, 1.0, 0.07, 1.0, 0.07, 1.0, 0.06, 1.0, 0.57, 1.0, 0.58, 1.0, 0.58, 1.0, 0.57, 1.0, 0.05, 1.0, 0.06, 1.0, 0.06, 1.0, 0.05, 1.0, 0.56, 1.0, 0.57, 1.0, 0.57, 1.0, 0.56, 1.0, 0.04, 1.0, 0.05, 1.0, 0.05, 1.0, 0.04, 1.0, 0.55, 1.0, 0.56, 1.0, 0.56, 1.0, 0.55, 1.0, 0.03, 1.0, 0.04, 1.0, 0.04, 1.0, 0.03, 1.0, 0.54, 1.0, 0.55, 1.0, 0.55, 1.0, 0.54, 1.0, 0.02, 1.0, 0.03, 1.0, 0.03, 1.0, 0.02, 1.0, 0.53, 1.0, 0.54, 1.0, 0.54, 1.0, 0.53, 1.0, 0.01, 1.0, 0.02, 1.0, 0.02, 1.0, 0.01, 1.0, 0.52, 1.0, 0.53, 1.0, 0.53, 1.0, 0.52, 1.0, 6.706e-07, 1.0, 0.01, 1.0, 0.01, 1.0, 6.706e-07, 1.0, 0.51, 1.0, 0.52, 1.0, 0.52, 1.0, 0.51, 1.0, 0.5, 1.0, 0.51, 1.0, 0.51, 1.0, 0.5, 1.0, 0.49, 1.0, 0.5, 1.0, 0.5, 1.0, 0.49, 1.0, 0.48, 1.0, 0.49, 1.0, 0.49, 1.0, 0.48, 1.0, 0.99, 1.0, 1.0, 1.0, 1.0, 1.0, 0.99, 1.0, 0.47, 1.0, 0.48, 1.0, 0.48, 1.0, 0.47, 1.0, 0.98, 1.0, 0.99, 1.0, 0.99, 1.0, 0.98, 1.0, 0.46, 1.0, 0.47, 1.0, 0.47, 1.0, 0.46, 1.0, 0.97, 1.0, 0.98, 1.0, 0.98, 1.0, 0.97, 1.0, 0.45, 1.0, 0.46, 1.0, 0.46, 1.0, 0.45, 1.0, 0.96, 1.0, 0.97, 1.0, 0.97, 1.0, 0.96, 1.0, 0.44, 1.0, 0.45, 1.0, 0.45, 1.0, 0.44, 1.0, 0.95, 1.0, 0.96, 1.0, 0.96, 1.0, 0.95, 1.0, 0.43, 1.0, 0.44, 1.0, 0.44, 1.0, 0.43, 1.0, 0.94, 1.0, 0.95, 1.0, 0.95, 1.0, 0.94, 1.0, 0.42, 1.0, 0.43, 1.0, 0.43, 1.0, 0.42, 1.0, 0.93, 1.0, 0.94, 1.0, 0.94, 1.0, 0.93, 1.0, 0.41, 1.0, 0.42, 1.0, 0.42, 1.0, 0.41, 1.0, 0.92, 1.0, 0.93, 1.0, 0.93, 1.0, 0.92, 1.0, 0.4, 1.0, 0.41, 1.0, 0.41, 1.0, 0.4, 1.0, 0.91, 1.0, 0.92, 1.0, 0.92, 1.0, 0.91, 1.0, 0.39, 1.0, 0.4, 1.0, 0.4, 1.0, 0.39, 1.0, 0.9, 1.0, 0.91, 1.0, 0.91, 1.0, 0.9, 1.0, 0.38, 1.0, 0.39, 1.0, 0.39, 1.0, 0.38, 1.0, 0.89, 1.0, 0.9, 1.0, 0.9, 1.0, 0.89, 1.0, 0.37, 1.0, 0.38, 1.0, 0.38, 1.0, 0.37, 1.0, 0.88, 1.0, 0.89, 1.0, 0.89, 1.0, 0.88, 1.0, 0.36, 1.0, 0.37, 1.0, 0.37, 1.0, 0.36, 1.0, 0.87, 1.0, 0.88, 1.0, 0.88, 1.0, 0.87, 1.0, 0.35, 1.0, 0.36, 1.0, 0.36, 1.0, 0.35, 1.0, 0.86, 1.0, 0.87, 1.0, 0.87, 1.0, 0.86, 1.0, 0.34, 1.0, 0.35, 1.0, 0.35, 1.0, 0.34, 1.0, 0.85, 1.0, 0.86, 1.0, 0.86, 1.0, 0.85, 1.0, 0.33, 1.0, 0.34, 1.0, 0.34, 1.0, 0.33, 1.0, 0.84, 1.0, 0.85, 1.0, 0.85, 1.0, 0.84, 1.0, 0.32, 1.0, 0.33, 1.0, 0.33, 1.0, 0.32, 1.0, 0.83, 1.0, 0.84, 1.0, 0.84, 1.0, 0.83, 1.0, 0.31, 1.0, 0.32, 1.0, 0.32, 1.0, 0.31, 1.0, 0.82, 1.0, 0.83, 1.0, 0.83, 1.0, 0.82, 1.0, 0.3, 1.0, 0.31, 1.0, 0.31, 1.0, 0.3, 1.0, 0.81, 1.0, 0.82, 1.0, 0.82, 1.0, 0.81, 1.0, 0.29, 1.0, 0.3, 1.0, 0.3, 1.0, 0.29, 1.0, 0.8, 1.0, 0.81, 1.0, 0.81, 1.0, 0.8, 1.0, 0.28, 1.0, 0.29, 1.0, 0.29, 1.0, 0.28, 1.0, 0.79, 1.0, 0.8, 1.0, 0.8, 1.0, 0.79, 1.0, 0.27, 1.0, 0.28, 1.0, 0.28, 1.0, 0.27, 1.0, 0.78, 1.0, 0.79, 1.0, 0.79, 1.0, 0.78, 1.0, 0.26, 1.0, 0.27, 1.0, 0.27, 1.0, 0.26, 1.0, 0.77, 1.0, 0.78, 1.0, 0.78, 1.0, 0.77, 1.0, 0.25, 1.0, 0.26, 1.0, 0.26, 1.0, 0.25, 1.0, 0.76, 1.0, 0.77, 1.0, 0.77, 1.0, 0.76, 1.0, 0.24, 1.0, 0.25, 1.0, 0.25, 1.0, 0.24, 1.0, 0.75, 1.0, 0.76, 1.0, 0.76, 1.0, 0.75, 1.0, 0.23, 1.0, 0.24, 1.0, 0.24, 1.0, 0.23, 1.0, 0.74, 1.0, 0.75, 1.0, 0.75, 1.0, 0.74, 1.0, 0.22, 1.0, 0.23, 1.0, 0.23, 1.0, 0.22, 1.0, 0.73, 1.0, 0.74, 1.0, 0.74, 1.0, 0.73, 1.0, 0.21, 1.0, 0.22, 1.0, 0.22, 1.0, 0.21, 1.0, 0.72, 1.0, 0.73, 1.0, 0.73, 1.0, 0.72, 1.0, 0.2, 1.0, 0.21, 1.0, 0.21, 1.0, 0.2, 1.0, 0.71, 1.0, 0.72, 1.0, 0.72, 1.0, 0.71, 1.0, 0.19, 1.0, 0.2, 1.0, 0.2, 1.0, 0.19, 1.0, 0.7, 1.0, 0.71, 1.0, 0.71, 1.0, 0.7, 1.0, 0.18, 1.0, 0.19, 1.0, 0.19, 1.0, 0.18, 1.0, 0.69, 1.0, 0.7, 1.0, 0.7, 1.0, 0.69, 1.0, 0.17, 1.0, 0.18, 1.0, 0.18, 1.0, 0.17, 1.0, 0.68, 1.0, 0.69, 1.0, 0.69, 1.0, 0.68, 1.0, 0.16, 1.0, 0.17, 1.0, 0.17, 1.0, 0.16, 1.0, 0.67, 1.0, 0.68, 1.0, 0.68, 1.0, 0.67, 1.0, 0.15, 1.0, 0.16, 1.0, 0.16, 1.0, 0.15, 1.0, 0.66, 1.0, 0.67, 1.0, 0.67, 1.0, 0.66, 1.0, 0.14, 1.0, 0.15, 1.0, 0.15, 1.0, 0.14, 1.0, 0.65, 1.0, 0.66, 1.0, 0.66, 1.0, 0.65, 1.0, 0.13, 1.0, 0.14, 1.0, 0.14, 1.0, 0.13, 1.0, 0.64, 1.0, 0.65, 1.0, 0.65, 1.0, 0.64, 1.0, 0.12, 1.0, 0.13, 1.0, 0.13, 1.0, 0.12, 1.0, 0.63, 1.0, 0.64, 1.0, 0.64, 1.0, 0.63, 1.0, 0.11, 1.0, 0.12, 1.0, 0.12, 1.0, 0.11, 1.0, 0.62, 1.0, 0.63, 1.0, 0.63, 1.0, 0.62, 1.0, 0.1, 1.0, 0.11, 1.0, 0.11, 1.0, 0.1, 1.0, 0.61, 1.0, 0.62, 1.0, 0.62, 1.0, 0.61, 1.0, 0.09, 1.0, 0.1, 1.0, 0.1, 1.0, 0.09, 1.0, 0.43, 0.7738, 0.44, 0.8269, 0.44, 1.0, 0.43, 1.0, 0.06, 0.8269, 0.07, 0.7738, 0.07, 1.0, 0.06, 1.0, 0.375, 0.8899, 0.375, 0.9031, 0.3912, 0.8901, 0.4424, 0.8485, 0.4747, 0.8217, 0.4969, 0.8029, 0.5131, 0.7888, 0.5253, 0.7779, 0.5348, 0.769, 0.5423, 0.7617, 0.5484, 0.7554, 0.5534, 0.75, 0.5348, 0.75, 0.5153, 0.77, 0.4744, 0.807, 0.8, 0.8654, 0.81, 0.8269, 0.81, 1.0, 0.8, 1.0, 0.44, 0.8269, 0.45, 0.8654, 0.45, 1.0, 0.44, 1.0, 0.93, 0.7738, 0.94, 0.8269, 0.94, 1.0, 0.93, 1.0, 0.95, 0.8654, 0.96, 0.8945, 0.96, 1.0, 0.95, 1.0, 0.1905, 0.2254, 0.2065, 0.2413, 0.25, 0.25, 0.99, 0.9498, 1.0, 0.9618, 1.0, 1.0, 0.99, 1.0, 0.98, 0.9352, 0.99, 0.9498, 0.99, 1.0, 0.98, 1.0, 0.54, 0.8945, 0.55, 0.8654, 0.55, 1.0, 0.54, 1.0, 0.375, 0.5969, 0.375, 0.6101, 0.4744, 0.693, 0.5153, 0.73, 0.5348, 0.75, 0.5534, 0.75, 0.5484, 0.7446, 0.5423, 0.7383, 0.5348, 0.731, 0.5253, 0.7221, 0.5131, 0.7112, 0.4969, 0.6971, 0.4747, 0.6783, 0.4424, 0.6515, 0.3912, 0.6099, 0.73, 0.9352, 0.74, 0.9498, 0.74, 1.0, 0.73, 1.0, 0.97, 0.9172, 0.98, 0.9352, 0.98, 1.0, 0.97, 1.0, 0.58, 0.6965, 0.59, 0.5743, 0.59, 1.0, 0.58, 1.0, 0.83, 0.6965, 0.84, 0.5743, 0.84, 1.0, 0.83, 1.0, 0.16, 0.5743, 0.17, 0.6965, 0.17, 1.0, 0.16, 1.0, 0.01, 0.9498, 0.02, 0.9352, 0.02, 1.0, 0.01, 1.0, 0.2065, 0.2413, 0.2152, 0.25, 0.25, 0.25, 0.72, 0.9172, 0.73, 0.9352, 0.73, 1.0, 0.72, 1.0, 0.41, 0.5743, 0.42, 0.6965, 0.42, 1.0, 0.41, 1.0, 0.7, 0.8654, 0.71, 0.8945, 0.71, 1.0, 0.7, 1.0, 0.5, 0.9618, 0.51, 0.9498, 0.51, 1.0, 0.5, 1.0, 0.125, 0.6399, 0.125, 0.6531, 0.1278, 0.6525, 0.1398, 0.6494, 0.1516, 0.6456, 0.1632, 0.641, 0.1744, 0.6357, 0.1853, 0.6298, 0.1957, 0.6231, 0.2058, 0.6158, 0.2154, 0.6079, 0.2244, 0.5994, 0.2329, 0.5904, 0.2408, 0.5808, 0.2481, 0.5707, 0.2548, 0.5603, 0.2607, 0.5494, 0.266, 0.5382, 0.2706, 0.5266, 0.2744, 0.5148, 0.2775, 0.5028, 0.2781, 0.5, 0.2649, 0.5, 0.2556, 0.5305, 0.2385, 0.5625, 0.2155, 0.5905, 0.1875, 0.6135, 0.1555, 0.6306, 0.02, 0.9352, 0.03, 0.9172, 0.03, 1.0, 0.02, 1.0, 0.17, 0.6965, 0.18, 0.7738, 0.18, 1.0, 0.17, 1.0, 0.2254, 0.3095, 0.2413, 0.2935, 0.25, 0.25, 0.2065, 0.2587, 0.1905, 0.2746, 0.25, 0.25, 0.28, 0.9172, 0.29, 0.8945, 0.29, 1.0, 0.28, 1.0, 0.25, 0.2152, 0.2413, 0.2065, 0.25, 0.25, 0.74, 0.9498, 0.75, 0.9618, 0.75, 1.0, 0.74, 1.0, 0.2219, 0.75, 0.2351, 0.75, 0.2444, 0.7195, 0.2615, 0.6875, 0.2845, 0.6595, 0.3125, 0.6365, 0.3445, 0.6194, 0.375, 0.6101, 0.375, 0.5969, 0.3722, 0.5975, 0.3602, 0.6006, 0.3484, 0.6044, 0.3368, 0.609, 0.3256, 0.6143, 0.3147, 0.6202, 0.3043, 0.6269, 0.2942, 0.6342, 0.2846, 0.6421, 0.2756, 0.6506, 0.2671, 0.6596, 0.2592, 0.6692, 0.2519, 0.6793, 0.2452, 0.6897, 0.2393, 0.7006, 0.234, 0.7118, 0.2294, 0.7234, 0.2256, 0.7352, 0.2225, 0.7472, 0.32, 0.7738, 0.33, 0.6965, 0.33, 1.0, 0.32, 1.0, 0.2, 0.8654, 0.21, 0.8945, 0.21, 1.0, 0.2, 1.0, 0.31, 0.8269, 0.32, 0.7738, 0.32, 1.0, 0.31, 1.0, 0.375, 0.5969, 0.375, 0.6101, 0.4744, 0.693, 0.5153, 0.73, 0.5348, 0.75, 0.5534, 0.75, 0.5484, 0.7446, 0.5423, 0.7383, 0.5348, 0.731, 0.5253, 0.7221, 0.5131, 0.7112, 0.4969, 0.6971, 0.4747, 0.6783, 0.4424, 0.6515, 0.3912, 0.6099, 0.3, 0.8654, 0.31, 0.8269, 0.31, 1.0, 0.3, 1.0, 0.71, 0.8945, 0.72, 0.9172, 0.72, 1.0, 0.71, 1.0, 0.08, 0.6965, 0.09, 0.5743, 0.09, 1.0, 0.08, 1.0, 0.79, 0.8945, 0.8, 0.8654, 0.8, 1.0, 0.79, 1.0, 0.24, 0.9498, 0.25, 0.9618, 0.25, 1.0, 0.24, 1.0, 0.66, 0.5743, 0.67, 0.6965, 0.67, 1.0, 0.66, 1.0, 0.375, 0.09694, 0.375, 0.1101, 0.4744, 0.193, 0.5153, 0.23, 0.5348, 0.25, 0.5534, 0.25, 0.5484, 0.2446, 0.5423, 0.2383, 0.5348, 0.231, 0.5253, 0.2221, 0.5131, 0.2112, 0.4969, 0.1971, 0.4747, 0.1783, 0.4424, 0.1515, 0.3912, 0.1099, 0.2413, 0.2065, 0.2254, 0.1905, 0.25, 0.25, 0.22, 0.9172, 0.23, 0.9352, 0.23, 1.0, 0.22, 1.0, 0.47, 0.9172, 0.48, 0.9352, 0.48, 1.0, 0.47, 1.0, 0.26, 0.9498, 0.27, 0.9352, 0.27, 1.0, 0.26, 1.0, 0.375, 0.8899, 0.375, 0.9031, 0.3912, 0.8901, 0.4424, 0.8485, 0.4747, 0.8217, 0.4969, 0.8029, 0.5131, 0.7888, 0.5253, 0.7779, 0.5348, 0.769, 0.5423, 0.7617, 0.5484, 0.7554, 0.5534, 0.75, 0.5348, 0.75, 0.5153, 0.77, 0.4744, 0.807, 6.706e-07, 0.9618, 0.01, 0.9498, 0.01, 1.0, 6.706e-07, 1.0, 0.42, 0.6965, 0.43, 0.7738, 0.43, 1.0, 0.42, 1.0, 0.78, 0.9172, 0.79, 0.8945, 0.79, 1.0, 0.78, 1.0, 0.69, 0.8269, 0.7, 0.8654, 0.7, 1.0, 0.69, 1.0, 0.68, 0.7738, 0.69, 0.8269, 0.69, 1.0, 0.68, 1.0, 0.96, 0.8945, 0.97, 0.9172, 0.97, 1.0, 0.96, 1.0, 0.51, 0.9498, 0.52, 0.9352, 0.52, 1.0, 0.51, 1.0, 0.04, 0.8945, 0.05, 0.8654, 0.05, 1.0, 0.04, 1.0, 0.48, 0.9352, 0.49, 0.9498, 0.49, 1.0, 0.48, 1.0, 0.375, 0.3899, 0.375, 0.4031, 0.3912, 0.3901, 0.4424, 0.3485, 0.4747, 0.3217, 0.4969, 0.3029, 0.5131, 0.2888, 0.5253, 0.2779, 0.5348, 0.269, 0.5423, 0.2617, 0.5484, 0.2554, 0.5534, 0.25, 0.5348, 0.25, 0.5153, 0.27, 0.4744, 0.307, 0.33, 0.6965, 0.34, 0.5743, 0.34, 1.0, 0.33, 1.0, 0.2219, 0.75, 0.2351, 0.75, 0.2444, 0.7195, 0.2615, 0.6875, 0.2845, 0.6595, 0.3125, 0.6365, 0.3445, 0.6194, 0.375, 0.6101, 0.375, 0.5969, 0.3722, 0.5975, 0.3602, 0.6006, 0.3484, 0.6044, 0.3368, 0.609, 0.3256, 0.6143, 0.3147, 0.6202, 0.3043, 0.6269, 0.2942, 0.6342, 0.2846, 0.6421, 0.2756, 0.6506, 0.2671, 0.6596, 0.2592, 0.6692, 0.2519, 0.6793, 0.2452, 0.6897, 0.2393, 0.7006, 0.234, 0.7118, 0.2294, 0.7234, 0.2256, 0.7352, 0.2225, 0.7472, 0.27, 0.9352, 0.28, 0.9172, 0.28, 1.0, 0.27, 1.0, 0.25, 0.2848, 0.2587, 0.2935, 0.25, 0.25, 0.2413, 0.2935, 0.25, 0.2848, 0.25, 0.25, 0.2152, 0.25, 0.2065, 0.2587, 0.25, 0.25, 0.05, 0.8654, 0.06, 0.8269, 0.06, 1.0, 0.05, 1.0, 0.67, 0.6965, 0.68, 0.7738, 0.68, 1.0, 0.67, 1.0, 0.46, 0.8945, 0.47, 0.9172, 0.47, 1.0, 0.46, 1.0, 0.07, 0.7738, 0.08, 0.6965, 0.08, 1.0, 0.07, 1.0, 0.53, 0.9172, 0.54, 0.8945, 0.54, 1.0, 0.53, 1.0, 0.3095, 0.2746, 0.2935, 0.2587, 0.25, 0.25, 0.375, 0.3899, 0.375, 0.4031, 0.3912, 0.3901, 0.4424, 0.3485, 0.4747, 0.3217, 0.4969, 0.3029, 0.5131, 0.2888, 0.5253, 0.2779, 0.5348, 0.269, 0.5423, 0.2617, 0.5484, 0.2554, 0.5534, 0.25, 0.5348, 0.25, 0.5153, 0.27, 0.4744, 0.307, 0.75, 0.9618, 0.76, 0.9498, 0.76, 1.0, 0.75, 1.0, 0.375, 0.09694, 0.375, 0.1101, 0.4744, 0.193, 0.5153, 0.23, 0.5348, 0.25, 0.5534, 0.25, 0.5484, 0.2446, 0.5423, 0.2383, 0.5348, 0.231, 0.5253, 0.2221, 0.5131, 0.2112, 0.4969, 0.1971, 0.4747, 0.1783, 0.4424, 0.1515, 0.3912, 0.1099, 0.21, 0.8945, 0.22, 0.9172, 0.22, 1.0, 0.21, 1.0, 0.92, 0.6965, 0.93, 0.7738, 0.93, 1.0, 0.92, 1.0, 0.03, 0.9172, 0.04, 0.8945, 0.04, 1.0, 0.03, 1.0, 0.52, 0.9352, 0.53, 0.9172, 0.53, 1.0, 0.52, 1.0, 0.94, 0.8269, 0.95, 0.8654, 0.95, 1.0, 0.94, 1.0, 0.76, 0.9498, 0.77, 0.9352, 0.77, 1.0, 0.76, 1.0, 0.2746, 0.1905, 0.2587, 0.2065, 0.25, 0.25, 0.82, 0.7738, 0.83, 0.6965, 0.83, 1.0, 0.82, 1.0, 0.45, 0.8654, 0.46, 0.8945, 0.46, 1.0, 0.45, 1.0, 0.2587, 0.2935, 0.2746, 0.3095, 0.25, 0.25, 0.81, 0.8269, 0.82, 0.7738, 0.82, 1.0, 0.81, 1.0, 0.56, 0.8269, 0.57, 0.7738, 0.57, 1.0, 0.56, 1.0, 0.125, 0.6399, 0.125, 0.6531, 0.1278, 0.6525, 0.1398, 0.6494, 0.1516, 0.6456, 0.1632, 0.641, 0.1744, 0.6357, 0.1853, 0.6298, 0.1957, 0.6231, 0.2058, 0.6158, 0.2154, 0.6079, 0.2244, 0.5994, 0.2329, 0.5904, 0.2408, 0.5808, 0.2481, 0.5707, 0.2548, 0.5603, 0.2607, 0.5494, 0.266, 0.5382, 0.2706, 0.5266, 0.2744, 0.5148, 0.2775, 0.5028, 0.2781, 0.5, 0.2649, 0.5, 0.2556, 0.5305, 0.2385, 0.5625, 0.2155, 0.5905, 0.1875, 0.6135, 0.1555, 0.6306, 0.77, 0.9352, 0.78, 0.9172, 0.78, 1.0, 0.77, 1.0, 0.25, 0.9618, 0.26, 0.9498, 0.26, 1.0, 0.25, 1.0, 0.91, 0.5743, 0.92, 0.6965, 0.92, 1.0, 0.91, 1.0, 0.18, 0.7738, 0.19, 0.8269, 0.19, 1.0, 0.18, 1.0, 0.2935, 0.2587, 0.2848, 0.25, 0.25, 0.25, 0.23, 0.9352, 0.24, 0.9498, 0.24, 1.0, 0.23, 1.0, 0.29, 0.8945, 0.3, 0.8654, 0.3, 1.0, 0.29, 1.0, 0.55, 0.8654, 0.56, 0.8269, 0.56, 1.0, 0.55, 1.0, 0.57, 0.7738, 0.58, 0.6965, 0.58, 1.0, 0.57, 1.0, 0.19, 0.8269, 0.2, 0.8654, 0.2, 1.0, 0.19, 1.0, 0.2848, 0.25, 0.2935, 0.2413, 0.25, 0.25, 0.49, 0.9498, 0.5, 0.9618, 0.5, 1.0, 0.49, 1.0, 0.2587, 0.2065, 0.25, 0.2152, 0.25, 0.25, 0.2935, 0.2413, 0.3095, 0.2254, 0.25, 0.25])
me_cylinder.use_remesh_fix_poles = True
me_cylinder.use_remesh_preserve_attributes = False
me_cylinder.use_mirror_vertex_groups = False
me_cylinder.update()

# ---- objects
ob_cylinder = bpy.data.objects.new('Cylinder', me_cylinder)

# ---- transforms, parenting, visibility, modifiers, constraints
ob_cylinder.location = (0.0, 0.0, 10.9)
ob_cylinder.scale = (10.0, 10.0, 10.0)
ob_cylinder.lineart.crease_threshold = 0.0

# ---- collection membership
col_collection.objects.link(ob_cylinder)

# ---- scene / render settings (as saved in the file)
scene.frame_start = 1; scene.frame_end = 250; scene.frame_set(1)
scene.render.engine = 'BLENDER_EEVEE_NEXT'
scene.cycles.use_denoising = False
scene.cycles.samples = 128
scene.cycles.sampling_pattern = 'TABULATED_SOBOL'
scene.cycles.use_adaptive_sampling = False
scene.cycles.use_light_tree = False
scene.view_settings.view_transform = 'Filmic'
bpy.context.view_layer.update()

# ---- added for rendering (the .blend has no active camera and no usable light): camera, sun
cam_auto = bpy.data.cameras.new('AutoCamera')
cam_auto.lens = 50.0
cam_auto.sensor_width = 36.0
cam_auto.clip_end = 3096.62
ob_auto_camera = bpy.data.objects.new('AutoCamera', cam_auto)
scene.collection.objects.link(ob_auto_camera)
ob_auto_camera.location = (176.446, -211.736, 144.557)
ob_auto_camera.rotation_euler = (1.09748, -7.21219e-08, 0.694738)
scene.camera = ob_auto_camera
light_auto_sun = bpy.data.lights.new('AutoSun', 'SUN')
light_auto_sun.energy = 3.0
light_auto_sun.angle = 0.0523599
ob_auto_sun = bpy.data.objects.new('AutoSun', light_auto_sun)
scene.collection.objects.link(ob_auto_sun)
ob_auto_sun.rotation_euler = (0.872665, 0.174533, 0.523599)
bpy.context.view_layer.update()
